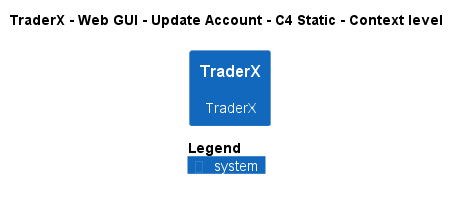

The diagram above was rendered by PlantUML. Its source (embedded in the PNG):
@startuml
!pragma layout smetana
!include ..\..\..\..\..\..\..\.c4s\C4_Context.puml

AddElementTag("c4interflow:lifecycle:new", $bgColor=green, $fontColor=#ffffff, $borderColor=green, $shadowing="False")
AddElementTag("c4interflow:lifecycle:changed", $bgColor=orange, $fontColor=#ffffff, $borderColor=orange, $shadowing="False")
AddElementTag("c4interflow:lifecycle:removed", $bgColor=red, $fontColor=#ffffff, $borderColor=red, $shadowing="False")

AddRelTag("c4interflow:lifecycle:new", $textColor=green, $lineColor=green)
AddRelTag("c4interflow:lifecycle:changed", $textColor=orange, $lineColor=orange)
AddRelTag("c4interflow:lifecycle:removed", $textColor=red, $lineColor=red)

SHOW_PERSON_PORTRAIT()
LAYOUT_TOP_DOWN()

skinparam linetype polyline

title TraderX - Web GUI - Update Account - C4 Static - Context level

System(TraderX.SoftwareSystems.TraderX, "TraderX", "TraderX")



SHOW_LEGEND()
@enduml